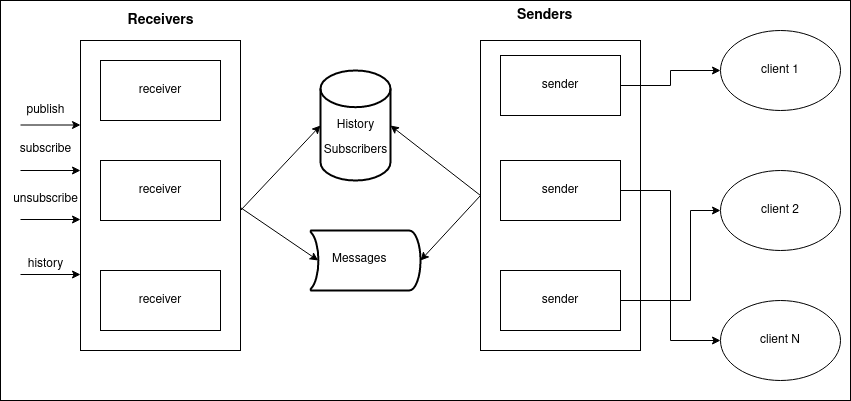

The diagram above was exported from draw.io. Its source (the exported page's mxGraphModel, read from the mxfile embedded in the PNG):
<mxGraphModel dx="1422" dy="831" grid="1" gridSize="10" guides="1" tooltips="1" connect="1" arrows="1" fold="1" page="1" pageScale="1" pageWidth="850" pageHeight="1100" math="0" shadow="0">
  <root>
    <mxCell id="0" />
    <mxCell id="1" parent="0" />
    <mxCell id="6Nwu-LpDyGE3DPjEN2-A-32" value="" style="rounded=0;whiteSpace=wrap;html=1;" parent="1" vertex="1">
      <mxGeometry y="160" width="850" height="400" as="geometry" />
    </mxCell>
    <mxCell id="6Nwu-LpDyGE3DPjEN2-A-16" value="" style="rounded=0;whiteSpace=wrap;html=1;" parent="1" vertex="1">
      <mxGeometry x="480" y="200" width="160" height="310" as="geometry" />
    </mxCell>
    <mxCell id="6Nwu-LpDyGE3DPjEN2-A-1" value="" style="rounded=0;whiteSpace=wrap;html=1;" parent="1" vertex="1">
      <mxGeometry x="80" y="200" width="160" height="310" as="geometry" />
    </mxCell>
    <mxCell id="6Nwu-LpDyGE3DPjEN2-A-2" value="receiver" style="rounded=0;whiteSpace=wrap;html=1;" parent="1" vertex="1">
      <mxGeometry x="100" y="220" width="120" height="60" as="geometry" />
    </mxCell>
    <mxCell id="6Nwu-LpDyGE3DPjEN2-A-3" value="receiver" style="rounded=0;whiteSpace=wrap;html=1;" parent="1" vertex="1">
      <mxGeometry x="100" y="430" width="120" height="60" as="geometry" />
    </mxCell>
    <mxCell id="6Nwu-LpDyGE3DPjEN2-A-4" value="receiver" style="rounded=0;whiteSpace=wrap;html=1;" parent="1" vertex="1">
      <mxGeometry x="100" y="320" width="120" height="60" as="geometry" />
    </mxCell>
    <mxCell id="6Nwu-LpDyGE3DPjEN2-A-5" value="&lt;b&gt;&lt;font style=&quot;font-size: 14px&quot;&gt;Receivers&lt;/font&gt;&lt;/b&gt;" style="text;html=1;align=center;verticalAlign=middle;resizable=0;points=[];autosize=1;" parent="1" vertex="1">
      <mxGeometry x="120" y="170" width="80" height="20" as="geometry" />
    </mxCell>
    <mxCell id="6Nwu-LpDyGE3DPjEN2-A-6" value="" style="strokeWidth=2;html=1;shape=mxgraph.flowchart.database;whiteSpace=wrap;" parent="1" vertex="1">
      <mxGeometry x="320" y="230" width="70" height="110" as="geometry" />
    </mxCell>
    <mxCell id="6Nwu-LpDyGE3DPjEN2-A-7" value="" style="strokeWidth=2;html=1;shape=mxgraph.flowchart.stored_data;whiteSpace=wrap;rotation=-180;" parent="1" vertex="1">
      <mxGeometry x="310" y="390" width="110" height="60" as="geometry" />
    </mxCell>
    <mxCell id="6Nwu-LpDyGE3DPjEN2-A-10" value="History" style="text;html=1;align=center;verticalAlign=middle;resizable=0;points=[];autosize=1;" parent="1" vertex="1">
      <mxGeometry x="330" y="275" width="50" height="20" as="geometry" />
    </mxCell>
    <mxCell id="6Nwu-LpDyGE3DPjEN2-A-11" value="Subscribers" style="text;html=1;align=center;verticalAlign=middle;resizable=0;points=[];autosize=1;" parent="1" vertex="1">
      <mxGeometry x="315" y="300" width="80" height="20" as="geometry" />
    </mxCell>
    <mxCell id="6Nwu-LpDyGE3DPjEN2-A-12" value="" style="endArrow=classic;html=1;exitX=1;exitY=0.539;exitDx=0;exitDy=0;exitPerimeter=0;entryX=0.93;entryY=0.5;entryDx=0;entryDy=0;entryPerimeter=0;" parent="1" source="6Nwu-LpDyGE3DPjEN2-A-1" target="6Nwu-LpDyGE3DPjEN2-A-7" edge="1">
      <mxGeometry width="50" height="50" relative="1" as="geometry">
        <mxPoint x="400" y="470" as="sourcePoint" />
        <mxPoint x="450" y="420" as="targetPoint" />
      </mxGeometry>
    </mxCell>
    <mxCell id="6Nwu-LpDyGE3DPjEN2-A-14" value="Messages" style="text;whiteSpace=wrap;html=1;" parent="1" vertex="1">
      <mxGeometry x="330" y="405" width="80" height="30" as="geometry" />
    </mxCell>
    <mxCell id="6Nwu-LpDyGE3DPjEN2-A-17" value="&lt;b&gt;&lt;font style=&quot;font-size: 14px&quot;&gt;Senders&lt;/font&gt;&lt;/b&gt;" style="text;whiteSpace=wrap;html=1;" parent="1" vertex="1">
      <mxGeometry x="515" y="160" width="90" height="30" as="geometry" />
    </mxCell>
    <mxCell id="6Nwu-LpDyGE3DPjEN2-A-31" style="edgeStyle=orthogonalEdgeStyle;rounded=0;orthogonalLoop=1;jettySize=auto;html=1;exitX=1;exitY=0.5;exitDx=0;exitDy=0;entryX=0;entryY=0.5;entryDx=0;entryDy=0;" parent="1" source="6Nwu-LpDyGE3DPjEN2-A-18" target="6Nwu-LpDyGE3DPjEN2-A-27" edge="1">
      <mxGeometry relative="1" as="geometry">
        <Array as="points">
          <mxPoint x="690" y="460" />
          <mxPoint x="690" y="370" />
        </Array>
      </mxGeometry>
    </mxCell>
    <mxCell id="6Nwu-LpDyGE3DPjEN2-A-18" value="sender" style="rounded=0;whiteSpace=wrap;html=1;" parent="1" vertex="1">
      <mxGeometry x="500" y="430" width="120" height="60" as="geometry" />
    </mxCell>
    <mxCell id="6Nwu-LpDyGE3DPjEN2-A-30" style="edgeStyle=orthogonalEdgeStyle;rounded=0;orthogonalLoop=1;jettySize=auto;html=1;exitX=1;exitY=0.5;exitDx=0;exitDy=0;entryX=0;entryY=0.5;entryDx=0;entryDy=0;" parent="1" source="6Nwu-LpDyGE3DPjEN2-A-19" target="6Nwu-LpDyGE3DPjEN2-A-28" edge="1">
      <mxGeometry relative="1" as="geometry" />
    </mxCell>
    <mxCell id="6Nwu-LpDyGE3DPjEN2-A-19" value="sender" style="rounded=0;whiteSpace=wrap;html=1;" parent="1" vertex="1">
      <mxGeometry x="500" y="320" width="120" height="60" as="geometry" />
    </mxCell>
    <mxCell id="6Nwu-LpDyGE3DPjEN2-A-29" style="edgeStyle=orthogonalEdgeStyle;rounded=0;orthogonalLoop=1;jettySize=auto;html=1;exitX=1;exitY=0.5;exitDx=0;exitDy=0;" parent="1" source="6Nwu-LpDyGE3DPjEN2-A-20" target="6Nwu-LpDyGE3DPjEN2-A-26" edge="1">
      <mxGeometry relative="1" as="geometry" />
    </mxCell>
    <mxCell id="6Nwu-LpDyGE3DPjEN2-A-20" value="sender" style="rounded=0;whiteSpace=wrap;html=1;" parent="1" vertex="1">
      <mxGeometry x="500" y="215" width="120" height="60" as="geometry" />
    </mxCell>
    <mxCell id="6Nwu-LpDyGE3DPjEN2-A-21" value="" style="endArrow=classic;html=1;entryX=0;entryY=0.5;entryDx=0;entryDy=0;entryPerimeter=0;" parent="1" target="6Nwu-LpDyGE3DPjEN2-A-6" edge="1">
      <mxGeometry width="50" height="50" relative="1" as="geometry">
        <mxPoint x="240" y="370" as="sourcePoint" />
        <mxPoint x="290" y="320" as="targetPoint" />
      </mxGeometry>
    </mxCell>
    <mxCell id="6Nwu-LpDyGE3DPjEN2-A-24" value="" style="endArrow=classic;html=1;exitX=0;exitY=0.5;exitDx=0;exitDy=0;entryX=0;entryY=0.5;entryDx=0;entryDy=0;entryPerimeter=0;" parent="1" source="6Nwu-LpDyGE3DPjEN2-A-16" target="6Nwu-LpDyGE3DPjEN2-A-7" edge="1">
      <mxGeometry width="50" height="50" relative="1" as="geometry">
        <mxPoint x="400" y="470" as="sourcePoint" />
        <mxPoint x="450" y="420" as="targetPoint" />
      </mxGeometry>
    </mxCell>
    <mxCell id="6Nwu-LpDyGE3DPjEN2-A-25" value="" style="endArrow=classic;html=1;exitX=0;exitY=0.5;exitDx=0;exitDy=0;entryX=1;entryY=0.5;entryDx=0;entryDy=0;entryPerimeter=0;" parent="1" source="6Nwu-LpDyGE3DPjEN2-A-16" target="6Nwu-LpDyGE3DPjEN2-A-6" edge="1">
      <mxGeometry width="50" height="50" relative="1" as="geometry">
        <mxPoint x="400" y="470" as="sourcePoint" />
        <mxPoint x="450" y="420" as="targetPoint" />
      </mxGeometry>
    </mxCell>
    <mxCell id="6Nwu-LpDyGE3DPjEN2-A-26" value="&lt;div&gt;client 1&lt;br&gt;&lt;/div&gt;" style="ellipse;whiteSpace=wrap;html=1;" parent="1" vertex="1">
      <mxGeometry x="720" y="190" width="120" height="80" as="geometry" />
    </mxCell>
    <mxCell id="6Nwu-LpDyGE3DPjEN2-A-27" value="&lt;div&gt;client 2&lt;br&gt;&lt;/div&gt;" style="ellipse;whiteSpace=wrap;html=1;" parent="1" vertex="1">
      <mxGeometry x="720" y="330" width="120" height="80" as="geometry" />
    </mxCell>
    <mxCell id="6Nwu-LpDyGE3DPjEN2-A-28" value="&lt;div&gt;client N&lt;br&gt;&lt;/div&gt;" style="ellipse;whiteSpace=wrap;html=1;" parent="1" vertex="1">
      <mxGeometry x="720" y="460" width="120" height="80" as="geometry" />
    </mxCell>
    <mxCell id="qEKFNgNYflkJk7sK7vex-1" value="publish" style="text;html=1;align=center;verticalAlign=middle;resizable=0;points=[];autosize=1;" vertex="1" parent="1">
      <mxGeometry x="20" y="260" width="50" height="20" as="geometry" />
    </mxCell>
    <mxCell id="qEKFNgNYflkJk7sK7vex-5" value="" style="endArrow=classic;html=1;" edge="1" parent="1">
      <mxGeometry width="50" height="50" relative="1" as="geometry">
        <mxPoint x="20" y="284.5" as="sourcePoint" />
        <mxPoint x="80" y="284.5" as="targetPoint" />
      </mxGeometry>
    </mxCell>
    <mxCell id="qEKFNgNYflkJk7sK7vex-6" value="" style="endArrow=classic;html=1;" edge="1" parent="1">
      <mxGeometry width="50" height="50" relative="1" as="geometry">
        <mxPoint x="20" y="330" as="sourcePoint" />
        <mxPoint x="80" y="330" as="targetPoint" />
      </mxGeometry>
    </mxCell>
    <mxCell id="qEKFNgNYflkJk7sK7vex-7" value="" style="endArrow=classic;html=1;" edge="1" parent="1">
      <mxGeometry width="50" height="50" relative="1" as="geometry">
        <mxPoint x="20" y="379" as="sourcePoint" />
        <mxPoint x="80" y="379" as="targetPoint" />
      </mxGeometry>
    </mxCell>
    <mxCell id="qEKFNgNYflkJk7sK7vex-8" value="" style="endArrow=classic;html=1;" edge="1" parent="1">
      <mxGeometry width="50" height="50" relative="1" as="geometry">
        <mxPoint x="20" y="434" as="sourcePoint" />
        <mxPoint x="80" y="434" as="targetPoint" />
      </mxGeometry>
    </mxCell>
    <mxCell id="qEKFNgNYflkJk7sK7vex-9" value="subscribe" style="text;html=1;align=center;verticalAlign=middle;resizable=0;points=[];autosize=1;" vertex="1" parent="1">
      <mxGeometry x="10" y="299" width="70" height="20" as="geometry" />
    </mxCell>
    <mxCell id="qEKFNgNYflkJk7sK7vex-10" value="unsubscribe" style="text;html=1;align=center;verticalAlign=middle;resizable=0;points=[];autosize=1;" vertex="1" parent="1">
      <mxGeometry x="5" y="349" width="80" height="20" as="geometry" />
    </mxCell>
    <mxCell id="qEKFNgNYflkJk7sK7vex-11" value="history" style="text;html=1;align=center;verticalAlign=middle;resizable=0;points=[];autosize=1;" vertex="1" parent="1">
      <mxGeometry x="20" y="414" width="50" height="20" as="geometry" />
    </mxCell>
  </root>
</mxGraphModel>